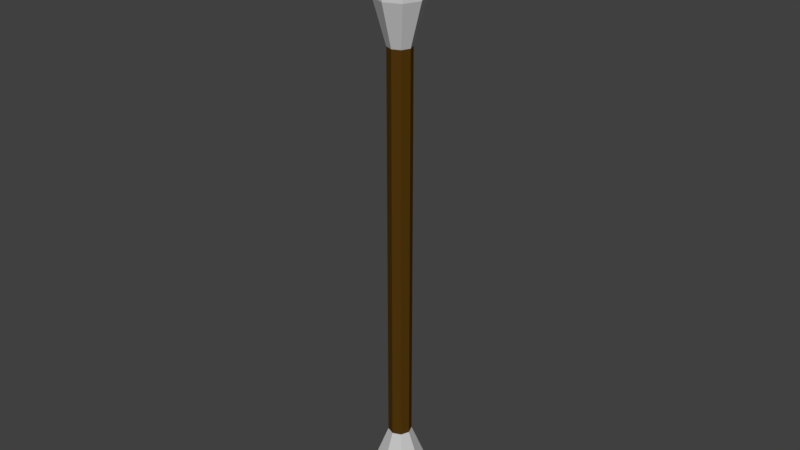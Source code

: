 # Source: WerewolfBolt.blend  (saved by Blender 2.77.0; exported with 4.5.12 LTS)
import bpy
from mathutils import Matrix  # noqa: F401  (used for matrix-valued properties, if any)

bpy.ops.wm.read_factory_settings(use_empty=True)
scene = bpy.context.scene
scene.name = 'Scene'

# ---- collections
col_collection_1 = bpy.data.collections.new('Collection 1'); scene.collection.children.link(col_collection_1)

# ---- materials (node trees are filled in below, after node groups)
mat_werewolftipmaterial = bpy.data.materials.new('WerewolfTipMaterial')
mat_werewolftipmaterial.alpha_threshold = 0.0
mat_werewolftipmaterial.use_transparent_shadow = False
mat_werewolftipmaterial.diffuse_color = (0.5596, 0.5596, 0.5596, 1.0)
mat_werewolftipmaterial.roughness = 0.5
mat_shaftmaterial = bpy.data.materials.new('ShaftMaterial')
mat_shaftmaterial.alpha_threshold = 0.0
mat_shaftmaterial.use_transparent_shadow = False
mat_shaftmaterial.diffuse_color = (0.08001, 0.03756, 0.004023, 1.0)
mat_shaftmaterial.roughness = 0.5

# ---- material node trees

# ---- world
world_world = bpy.data.worlds.new('World'); scene.world = world_world
world_world.color = (0.05088, 0.05088, 0.05088)
world_world.use_sun_shadow = False
world_world.sun_shadow_jitter_overblur = 0.0
world_world.cycles.sampling_method = 'MANUAL'

# ---- meshes
me_cylinder = bpy.data.meshes.new('Cylinder')
me_cylinder.from_pydata([(0.0, -0.1, 1.1), (-0.1061, -0.1061, -1.043), (0.07071, -0.07071, 1.1), (-0.15, -6.641e-08, -1.043), (0.1, 9.497e-08, 1.1), (-0.1061, 0.1061, -1.043), (0.07071, 0.07071, 1.1), (-6.46e-09, 0.15, -1.043), (-8.742e-09, 0.1, 1.1), (0.1061, 0.1061, -1.043), (-0.07071, 0.07071, 1.1), (0.15, -5.806e-08, -1.043), (-0.1, 8.94e-08, 1.1), (0.1061, -0.1061, -1.043), (-0.07071, -0.07071, 1.1), (6.654e-09, -0.15, -1.043), (-1.49e-10, -0.08, 1.267), (0.05657, -0.05657, 1.267), (0.08, 1.066e-07, 1.267), (0.05657, 0.05657, 1.267), (-7.143e-09, 0.08, 1.267), (-0.05657, 0.05657, 1.267), (-0.08, 1.022e-07, 1.267), (-0.05657, -0.05657, 1.267), (-5.215e-09, 1.191e-07, 1.485), (-1.397e-09, -0.05, 0.9174), (0.03536, -0.03536, 0.9174), (0.05, 7.629e-08, 0.9174), (0.03536, 0.03536, 0.9174), (-5.768e-09, 0.05, 0.9174), (-0.03536, 0.03536, 0.9174), (-0.05, 7.351e-08, 0.9174), (-0.03536, -0.03536, 0.9174), (-1.397e-09, -0.05, -0.7936), (0.03536, -0.03536, -0.7936), (0.05, -6.289e-08, -0.7936), (0.03536, 0.03536, -0.7936), (-5.768e-09, 0.05, -0.7936), (-0.03536, 0.03536, -0.7936), (-0.05, -6.568e-08, -0.7936), (-0.03536, -0.03536, -0.7936), (-0.1721, -0.1721, -1.107), (-0.2434, -6.833e-08, -1.107), (-0.1721, 0.1721, -1.107), (-5.78e-09, 0.2434, -1.107), (0.1721, 0.1721, -1.107), (0.2434, -5.479e-08, -1.107), (0.1721, -0.1721, -1.107), (1.55e-08, -0.2434, -1.107)], [], [(35, 34, 13, 11), (38, 37, 7, 5), (36, 35, 11, 9), (34, 33, 15, 13), (33, 40, 1, 15), (39, 38, 5, 3), (37, 36, 9, 7), (40, 39, 3, 1), (14, 0, 16, 23), (23, 16, 24), (0, 2, 17, 16), (4, 6, 19, 18), (10, 12, 22, 21), (6, 8, 20, 19), (12, 14, 23, 22), (2, 4, 18, 17), (8, 10, 21, 20), (21, 22, 24), (19, 20, 24), (17, 18, 24), (22, 23, 24), (20, 21, 24), (18, 19, 24), (16, 17, 24), (14, 32, 25, 0), (12, 31, 32, 14), (10, 30, 31, 12), (8, 29, 30, 10), (6, 28, 29, 8), (4, 27, 28, 6), (2, 26, 27, 4), (0, 25, 26, 2), (32, 40, 33, 25), (31, 39, 40, 32), (30, 38, 39, 31), (29, 37, 38, 30), (28, 36, 37, 29), (27, 35, 36, 28), (26, 34, 35, 27), (25, 33, 34, 26), (7, 9, 45, 44), (1, 3, 42, 41), (9, 11, 46, 45), (3, 5, 43, 42), (15, 1, 41, 48), (5, 7, 44, 43), (11, 13, 47, 46), (13, 15, 48, 47), (47, 48, 41, 42, 43, 44, 45, 46)])
me_cylinder.polygons.foreach_set('material_index', [0, 0, 0, 0, 0, 0, 0, 0, 0, 0, 0, 0, 0, 0, 0, 0, 0, 0, 0, 0, 0, 0, 0, 0, 0, 0, 0, 0, 0, 0, 0, 0, 1, 1, 1, 1, 1, 1, 1, 1, 0, 0, 0, 0, 0, 0, 0, 0, 0])
me_cylinder.materials.append(mat_werewolftipmaterial)
me_cylinder.materials.append(mat_shaftmaterial)
me_cylinder.use_remesh_preserve_volume = False
me_cylinder.use_remesh_preserve_attributes = False
me_cylinder.use_mirror_vertex_groups = False
me_cylinder.update()

# ---- objects
ob_cylinder = bpy.data.objects.new('Cylinder', me_cylinder)

# ---- transforms, parenting, visibility, modifiers, constraints
ob_cylinder.location = (0.0, 0.0, 0.0)
ob_cylinder.lineart.crease_threshold = 0.0

# ---- collection membership
col_collection_1.objects.link(ob_cylinder)

# ---- scene / render settings (as saved in the file)
scene.frame_start = 1; scene.frame_end = 250; scene.frame_set(1)
scene.render.engine = 'BLENDER_EEVEE_NEXT'
scene.render.resolution_percentage = 50
scene.render.dither_intensity = 0.0
scene.cycles.use_denoising = False
scene.cycles.samples = 128
scene.cycles.sampling_pattern = 'TABULATED_SOBOL'
scene.cycles.light_sampling_threshold = 0.0
scene.cycles.use_adaptive_sampling = False
scene.cycles.use_light_tree = False
scene.cycles.blur_glossy = 0.0
scene.cycles.sample_clamp_indirect = 0.0
scene.view_settings.view_transform = 'Standard'
bpy.context.view_layer.update()

# ---- added for rendering (the .blend has no active camera and no usable light): camera, sun
cam_auto = bpy.data.cameras.new('AutoCamera')
cam_auto.lens = 50.0
cam_auto.sensor_width = 36.0
cam_auto.clip_end = 1000.0
ob_auto_camera = bpy.data.objects.new('AutoCamera', cam_auto)
scene.collection.objects.link(ob_auto_camera)
ob_auto_camera.location = (2.48067, -2.97681, 2.17359)
ob_auto_camera.rotation_euler = (1.09748, -7.21219e-08, 0.694738)
scene.camera = ob_auto_camera
light_auto_sun = bpy.data.lights.new('AutoSun', 'SUN')
light_auto_sun.energy = 3.0
light_auto_sun.angle = 0.0523599
ob_auto_sun = bpy.data.objects.new('AutoSun', light_auto_sun)
scene.collection.objects.link(ob_auto_sun)
ob_auto_sun.rotation_euler = (0.872665, 0.174533, 0.523599)
bpy.context.view_layer.update()
